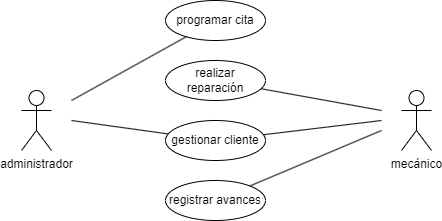

The diagram above was exported from draw.io. Its source (the exported page's mxGraphModel, read from the mxfile embedded in the PNG):
<mxGraphModel dx="1050" dy="557" grid="1" gridSize="10" guides="1" tooltips="1" connect="1" arrows="1" fold="1" page="1" pageScale="1" pageWidth="827" pageHeight="1169" math="0" shadow="0">
  <root>
    <mxCell id="0" />
    <mxCell id="1" parent="0" />
    <mxCell id="rjTclGb8aqzW5Ve0bSbI-1" value="administrador" style="shape=umlActor;verticalLabelPosition=bottom;verticalAlign=top;html=1;outlineConnect=0;" vertex="1" parent="1">
      <mxGeometry x="220" y="270" width="30" height="60" as="geometry" />
    </mxCell>
    <mxCell id="rjTclGb8aqzW5Ve0bSbI-2" value="mecánico" style="shape=umlActor;verticalLabelPosition=bottom;verticalAlign=top;html=1;outlineConnect=0;" vertex="1" parent="1">
      <mxGeometry x="600" y="270" width="30" height="60" as="geometry" />
    </mxCell>
    <mxCell id="rjTclGb8aqzW5Ve0bSbI-3" value="realizar reparación" style="ellipse;whiteSpace=wrap;html=1;align=center;" vertex="1" parent="1">
      <mxGeometry x="364" y="240" width="100" height="40" as="geometry" />
    </mxCell>
    <mxCell id="rjTclGb8aqzW5Ve0bSbI-9" style="rounded=0;orthogonalLoop=1;jettySize=auto;html=1;endArrow=none;endFill=0;" edge="1" parent="1" source="rjTclGb8aqzW5Ve0bSbI-4">
      <mxGeometry relative="1" as="geometry">
        <mxPoint x="270" y="300" as="targetPoint" />
      </mxGeometry>
    </mxCell>
    <mxCell id="rjTclGb8aqzW5Ve0bSbI-12" style="rounded=0;orthogonalLoop=1;jettySize=auto;html=1;endArrow=none;endFill=0;" edge="1" parent="1" source="rjTclGb8aqzW5Ve0bSbI-4">
      <mxGeometry relative="1" as="geometry">
        <mxPoint x="580" y="300" as="targetPoint" />
      </mxGeometry>
    </mxCell>
    <mxCell id="rjTclGb8aqzW5Ve0bSbI-4" value="gestionar cliente" style="ellipse;whiteSpace=wrap;html=1;align=center;" vertex="1" parent="1">
      <mxGeometry x="364" y="300" width="100" height="40" as="geometry" />
    </mxCell>
    <mxCell id="rjTclGb8aqzW5Ve0bSbI-5" value="programar cita" style="ellipse;whiteSpace=wrap;html=1;align=center;" vertex="1" parent="1">
      <mxGeometry x="364" y="180" width="100" height="40" as="geometry" />
    </mxCell>
    <mxCell id="rjTclGb8aqzW5Ve0bSbI-7" style="rounded=0;orthogonalLoop=1;jettySize=auto;html=1;endArrow=none;endFill=0;" edge="1" parent="1" source="rjTclGb8aqzW5Ve0bSbI-5">
      <mxGeometry relative="1" as="geometry">
        <mxPoint x="270" y="280" as="targetPoint" />
      </mxGeometry>
    </mxCell>
    <mxCell id="rjTclGb8aqzW5Ve0bSbI-8" style="rounded=0;orthogonalLoop=1;jettySize=auto;html=1;endArrow=none;endFill=0;" edge="1" parent="1" source="rjTclGb8aqzW5Ve0bSbI-3">
      <mxGeometry relative="1" as="geometry">
        <mxPoint x="580" y="290" as="targetPoint" />
      </mxGeometry>
    </mxCell>
    <mxCell id="rjTclGb8aqzW5Ve0bSbI-11" style="rounded=0;orthogonalLoop=1;jettySize=auto;html=1;endArrow=none;endFill=0;" edge="1" parent="1" source="rjTclGb8aqzW5Ve0bSbI-10">
      <mxGeometry relative="1" as="geometry">
        <mxPoint x="580" y="310" as="targetPoint" />
      </mxGeometry>
    </mxCell>
    <mxCell id="rjTclGb8aqzW5Ve0bSbI-10" value="registrar avances" style="ellipse;whiteSpace=wrap;html=1;align=center;" vertex="1" parent="1">
      <mxGeometry x="364" y="360" width="100" height="40" as="geometry" />
    </mxCell>
  </root>
</mxGraphModel>